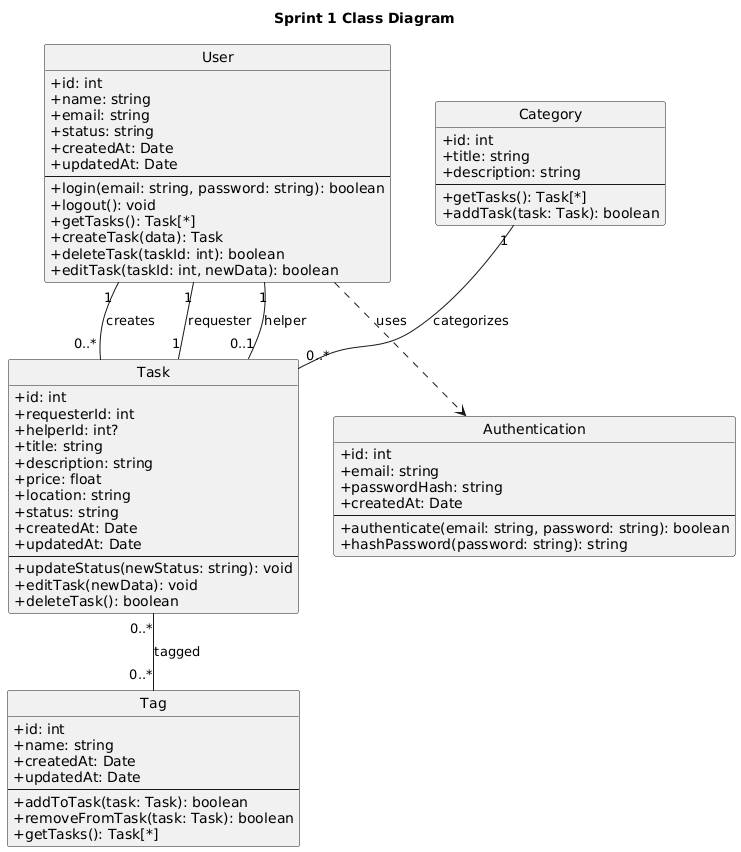

The diagram above was rendered by PlantUML. Its source (embedded in the PNG):
@startuml
title Sprint 1 Class Diagram
skinparam shadowing false
skinparam classAttributeIconSize 0
hide circle

class User {
  +id: int
  +name: string
  +email: string
  +status: string
  +createdAt: Date
  +updatedAt: Date
  --
  +login(email: string, password: string): boolean
  +logout(): void
  +getTasks(): Task[*]
  +createTask(data): Task
  +deleteTask(taskId: int): boolean
  +editTask(taskId: int, newData): boolean
}

class Task {
  +id: int
  +requesterId: int
  +helperId: int?
  +title: string
  +description: string
  +price: float
  +location: string
  +status: string
  +createdAt: Date
  +updatedAt: Date
  --
  +updateStatus(newStatus: string): void
  +editTask(newData): void
  +deleteTask(): boolean
}

class Category {
  +id: int
  +title: string
  +description: string
  --
  +getTasks(): Task[*]
  +addTask(task: Task): boolean
}

class Tag {
  +id: int
  +name: string
  +createdAt: Date
  +updatedAt: Date
  --
  +addToTask(task: Task): boolean
  +removeFromTask(task: Task): boolean
  +getTasks(): Task[*]
}

class Authentication {
  +id: int
  +email: string
  +passwordHash: string
  +createdAt: Date
  --
  +authenticate(email: string, password: string): boolean
  +hashPassword(password: string): string
}

' Associations (no diamonds/circles as requested)
User "1" -- "0..*" Task : creates
Task "1" -- "1" User : requester
Task "0..1" -- "1" User : helper
Category "1" -- "0..*" Task : categorizes
Task "0..*" -- "0..*" Tag : tagged
User ..> Authentication : uses
@enduml